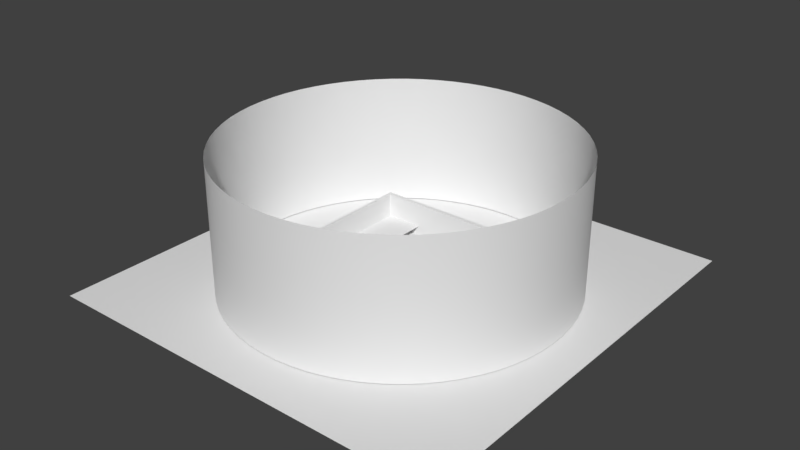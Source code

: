 # Source: LearningArea.blend  (saved by Blender 2.79.0; exported with 4.5.12 LTS)
import bpy
from mathutils import Matrix  # noqa: F401  (used for matrix-valued properties, if any)

bpy.ops.wm.read_factory_settings(use_empty=True)
scene = bpy.context.scene
scene.name = 'Scene'

# ---- collections
col_collection_1 = bpy.data.collections.new('Collection 1'); scene.collection.children.link(col_collection_1)
col_collection_10 = bpy.data.collections.new('Collection 10'); scene.collection.children.link(col_collection_10)

# ---- materials (node trees are filled in below, after node groups)
mat_floor = bpy.data.materials.new('Floor')
mat_floor.alpha_threshold = 0.0
mat_floor.use_transparent_shadow = False
mat_floor.roughness = 0.5
mat_floor.line_color = (0.0, 0.0, 0.0, 1.0)
mat_wall = bpy.data.materials.new('Wall')
mat_wall.alpha_threshold = 0.0
mat_wall.use_transparent_shadow = False
mat_wall.roughness = 0.5
mat_skybox = bpy.data.materials.new('Skybox')
mat_skybox.alpha_threshold = 0.0
mat_skybox.use_transparent_shadow = False
mat_skybox.roughness = 0.5
mat_skybox2 = bpy.data.materials.new('Skybox2')
mat_skybox2.alpha_threshold = 0.0
mat_skybox2.use_transparent_shadow = False
mat_skybox2.roughness = 0.5
mat_black = bpy.data.materials.new('Black')
mat_black.alpha_threshold = 0.0
mat_black.use_transparent_shadow = False
mat_black.roughness = 0.5

# ---- material node trees

# ---- world
world_world = bpy.data.worlds.new('World'); scene.world = world_world
world_world.color = (0.05088, 0.05088, 0.05088)
world_world.use_sun_shadow = False
world_world.sun_shadow_jitter_overblur = 0.0
world_world.cycles.sampling_method = 'MANUAL'

# ---- meshes
me_cube_004 = bpy.data.meshes.new('Cube.004')
me_cube_004.from_pydata([(2.129, -31.89, 0.0), (2.129, -33.79, 0.0), (-27.17, -33.79, 0.0), (-27.17, -31.89, 0.0), (-57.17, -33.79, 0.0), (-57.17, -31.89, 0.0), (-34.56, 27.85, 0.0), (-34.56, -28.15, 0.0), (-36.36, -28.15, 0.0), (-36.36, 27.85, 0.0), (18.83, -31.89, 0.0), (18.83, -33.79, 0.0), (30.83, -31.89, 0.0), (30.83, -33.79, 0.0)], [], [(0, 3, 2, 1), (2, 3, 5, 4), (6, 9, 8, 7), (0, 1, 11, 10), (10, 11, 13, 12)])
_uv = me_cube_004.uv_layers.new(name='UVMap')
_uv.uv.foreach_set('vector', [-7.504, -7.504, -0.797, -7.504, -0.797, -0.441, -7.504, -0.441, -0.797, -0.441, -0.797, -7.504, -0.797, -7.504, -0.797, -0.441, -7.504, -7.504, -0.797, -7.504, -0.797, -0.441, -7.504, -0.441, -7.504, -7.504, -7.504, -0.441, -7.504, -0.441, -7.504, -7.504, -7.504, -7.504, -7.504, -0.441, -7.504, -0.441, -7.504, -7.504])
me_cube_004.materials.append(mat_floor)
me_cube_004.materials.append(mat_wall)
me_cube_004.materials.append(mat_skybox)
me_cube_004.materials.append(mat_skybox2)
me_cube_004.materials.append(mat_black)
me_cube_004.use_remesh_preserve_volume = False
me_cube_004.use_remesh_preserve_attributes = False
me_cube_004.use_mirror_vertex_groups = False
me_cube_004.update()
me_cube_003 = bpy.data.meshes.new('Cube.003')
me_cube_003.from_pydata([(2.129, -31.89, 0.0), (2.129, -33.79, 0.0), (-27.17, -33.79, 0.0), (-27.17, -31.89, 0.0), (-57.17, -33.79, 0.0), (-57.17, -31.89, 0.0), (-34.56, 27.85, 0.0), (-34.56, -28.15, 0.0), (-36.36, -28.15, 0.0), (-36.36, 27.85, 0.0), (18.83, -31.89, 0.0), (18.83, -33.79, 0.0), (30.83, -31.89, 0.0), (30.83, -33.79, 0.0)], [], [(0, 3, 2, 1), (2, 3, 5, 4), (6, 9, 8, 7), (0, 1, 11, 10), (10, 11, 13, 12)])
_uv = me_cube_003.uv_layers.new(name='UVMap')
_uv.uv.foreach_set('vector', [-7.504, -7.504, -0.797, -7.504, -0.797, -0.441, -7.504, -0.441, -0.797, -0.441, -0.797, -7.504, -0.797, -7.504, -0.797, -0.441, -7.504, -7.504, -0.797, -7.504, -0.797, -0.441, -7.504, -0.441, -7.504, -7.504, -7.504, -0.441, -7.504, -0.441, -7.504, -7.504, -7.504, -7.504, -7.504, -0.441, -7.504, -0.441, -7.504, -7.504])
me_cube_003.materials.append(mat_floor)
me_cube_003.materials.append(mat_wall)
me_cube_003.materials.append(mat_skybox)
me_cube_003.materials.append(mat_skybox2)
me_cube_003.materials.append(mat_black)
me_cube_003.use_remesh_preserve_volume = False
me_cube_003.use_remesh_preserve_attributes = False
me_cube_003.use_mirror_vertex_groups = False
me_cube_003.update()
me_cube_002 = bpy.data.meshes.new('Cube.002')
me_cube_002.from_pydata([(-1.553e-05, 117.4, 92.43), (10.99, 116.9, 92.43), (21.89, 115.3, 92.43), (32.59, 112.8, 92.43), (43.0, 109.2, 92.43), (53.04, 104.7, 92.43), (62.61, 99.28, 92.43), (71.63, 92.98, 92.43), (80.03, 85.86, 92.43), (87.71, 77.99, 92.43), (94.63, 69.43, 92.43), (100.7, 60.27, 92.43), (105.9, 50.57, 92.43), (110.2, 40.43, 92.43), (113.5, 29.94, 92.43), (115.8, 19.18, 92.43), (117.1, 8.249, 92.43), (117.3, -2.752, 92.43), (116.6, -13.73, 92.43), (114.8, -24.58, 92.43), (112.0, -35.22, 92.43), (108.2, -45.55, 92.43), (103.4, -55.48, 92.43), (97.78, -64.92, 92.43), (91.27, -73.79, 92.43), (83.96, -82.02, 92.43), (75.91, -89.52, 92.43), (67.2, -96.23, 92.43), (57.89, -102.1, 92.43), (48.08, -107.1, 92.43), (37.84, -111.1, 92.43), (27.27, -114.2, 92.43), (16.46, -116.2, 92.43), (5.502, -117.2, 92.43), (-5.501, -117.2, 92.43), (-16.46, -116.2, 92.43), (-27.27, -114.2, 92.43), (-37.84, -111.1, 92.43), (-48.08, -107.1, 92.43), (-57.89, -102.1, 92.43), (-67.2, -96.23, 92.43), (-75.91, -89.52, 92.43), (-83.96, -82.02, 92.43), (-91.27, -73.79, 92.43), (-97.78, -64.92, 92.43), (-103.4, -55.48, 92.43), (-108.2, -45.55, 92.43), (-112.0, -35.22, 92.43), (-114.8, -24.58, 92.43), (-116.6, -13.73, 92.43), (-117.3, -2.751, 92.43), (-117.1, 8.249, 92.43), (-115.8, 19.18, 92.43), (-113.5, 29.94, 92.43), (-110.2, 40.43, 92.43), (-105.9, 50.57, 92.43), (-100.7, 60.27, 92.43), (-94.63, 69.44, 92.43), (-87.71, 77.99, 92.43), (-80.03, 85.86, 92.43), (-71.63, 92.98, 92.43), (-62.61, 99.28, 92.43), (-53.04, 104.7, 92.43), (-43.0, 109.2, 92.43), (-32.59, 112.8, 92.43), (-21.89, 115.3, 92.43), (-10.99, 116.9, 92.43), (10.99, 116.9, 0.412), (-1.819e-05, 117.4, 0.412), (21.89, 115.3, 0.412), (32.59, 112.8, 0.412), (43.0, 109.2, 0.412), (53.04, 104.7, 0.412), (62.61, 99.28, 0.412), (71.63, 92.98, 0.412), (80.03, 85.86, 0.412), (87.71, 77.99, 0.412), (94.63, 69.43, 0.412), (100.7, 60.27, 0.412), (105.9, 50.57, 0.412), (110.2, 40.43, 0.412), (113.5, 29.94, 0.412), (115.8, 19.18, 0.412), (117.1, 8.249, 0.412), (117.3, -2.752, 0.412), (116.6, -13.73, 0.412), (114.8, -24.58, 0.412), (112.0, -35.22, 0.412), (108.2, -45.55, 0.412), (103.4, -55.48, 0.412), (97.78, -64.92, 0.412), (91.27, -73.79, 0.412), (83.96, -82.02, 0.412), (75.91, -89.52, 0.412), (67.2, -96.23, 0.412), (57.89, -102.1, 0.412), (48.08, -107.1, 0.412), (37.84, -111.1, 0.412), (27.27, -114.2, 0.412), (16.46, -116.2, 0.412), (5.502, -117.2, 0.412), (-5.501, -117.2, 0.412), (-16.46, -116.2, 0.412), (-27.27, -114.2, 0.412), (-37.84, -111.1, 0.412), (-48.08, -107.1, 0.412), (-57.89, -102.1, 0.412), (-67.2, -96.23, 0.412), (-75.91, -89.52, 0.412), (-83.96, -82.02, 0.412), (-91.27, -73.79, 0.412), (-97.78, -64.92, 0.412), (-103.4, -55.48, 0.412), (-108.2, -45.55, 0.412), (-112.0, -35.22, 0.412), (-114.8, -24.58, 0.412), (-116.6, -13.73, 0.412), (-117.3, -2.751, 0.412), (-117.1, 8.249, 0.412), (-115.8, 19.18, 0.412), (-113.5, 29.94, 0.412), (-110.2, 40.43, 0.412), (-105.9, 50.57, 0.412), (-100.7, 60.27, 0.412), (-94.63, 69.44, 0.412), (-87.71, 77.99, 0.412), (-80.03, 85.86, 0.412), (-71.63, 92.98, 0.412), (-62.61, 99.28, 0.412), (-53.04, 104.7, 0.412), (-43.0, 109.2, 0.412), (-32.59, 112.8, 0.412), (-21.89, 115.3, 0.412), (-10.99, 116.9, 0.412)], [], [(28, 27, 94, 95), (2, 1, 67, 69), (55, 54, 121, 122), (29, 28, 95, 96), (3, 2, 69, 70), (56, 55, 122, 123), (30, 29, 96, 97), (4, 3, 70, 71), (57, 56, 123, 124), (31, 30, 97, 98), (5, 4, 71, 72), (58, 57, 124, 125), (32, 31, 98, 99), (6, 5, 72, 73), (59, 58, 125, 126), (33, 32, 99, 100), (7, 6, 73, 74), (60, 59, 126, 127), (34, 33, 100, 101), (8, 7, 74, 75), (61, 60, 127, 128), (35, 34, 101, 102), (9, 8, 75, 76), (62, 61, 128, 129), (36, 35, 102, 103), (10, 9, 76, 77), (63, 62, 129, 130), (37, 36, 103, 104), (11, 10, 77, 78), (64, 63, 130, 131), (38, 37, 104, 105), (12, 11, 78, 79), (65, 64, 131, 132), (39, 38, 105, 106), (13, 12, 79, 80), (66, 65, 132, 133), (40, 39, 106, 107), (14, 13, 80, 81), (0, 66, 133, 68), (41, 40, 107, 108), (15, 14, 81, 82), (42, 41, 108, 109), (16, 15, 82, 83), (43, 42, 109, 110), (17, 16, 83, 84), (44, 43, 110, 111), (18, 17, 84, 85), (45, 44, 111, 112), (19, 18, 85, 86), (46, 45, 112, 113), (20, 19, 86, 87), (47, 46, 113, 114), (21, 20, 87, 88), (48, 47, 114, 115), (22, 21, 88, 89), (49, 48, 115, 116), (23, 22, 89, 90), (50, 49, 116, 117), (24, 23, 90, 91), (51, 50, 117, 118), (25, 24, 91, 92), (52, 51, 118, 119), (26, 25, 92, 93), (53, 52, 119, 120), (27, 26, 93, 94), (1, 0, 68, 67), (54, 53, 120, 121)])
me_cube_002.polygons.foreach_set('use_smooth', [True] * 67)
me_cube_002.polygons.foreach_set('material_index', [2, 2, 3, 2, 2, 3, 2, 2, 3, 2, 2, 3, 2, 2, 3, 2, 2, 3, 3, 2, 3, 3, 2, 3, 3, 2, 3, 3, 2, 3, 3, 2, 3, 3, 2, 3, 3, 2, 3, 3, 2, 3, 2, 3, 2, 3, 2, 3, 2, 3, 2, 3, 2, 3, 2, 3, 2, 3, 2, 3, 2, 3, 2, 3, 2, 2, 3])
_uv = me_cube_002.uv_layers.new(name='UVMap')
_uv.uv.foreach_set('vector', [0.1516, 5.041e-05, 0.1819, 5.045e-05, 0.1819, 0.2535, 0.1516, 0.2535, 0.9393, 5.041e-05, 0.9696, 5.04e-05, 0.9696, 0.2535, 0.9393, 0.2535, 0.647, 0.246, 0.6176, 0.246, 0.6176, 9.845e-05, 0.647, 9.845e-05, 0.1213, 5.041e-05, 0.1516, 5.041e-05, 0.1516, 0.2535, 0.1213, 0.2535, 0.909, 5.045e-05, 0.9393, 5.041e-05, 0.9393, 0.2535, 0.909, 0.2535, 0.6764, 0.246, 0.647, 0.246, 0.647, 9.845e-05, 0.6764, 9.848e-05, 0.09095, 5.041e-05, 0.1213, 5.041e-05, 0.1213, 0.2535, 0.09095, 0.2535, 0.8787, 5.048e-05, 0.909, 5.045e-05, 0.909, 0.2535, 0.8787, 0.2535, 0.7058, 0.246, 0.6764, 0.246, 0.6764, 9.848e-05, 0.7058, 9.851e-05, 0.06065, 5.038e-05, 0.09095, 5.041e-05, 0.09095, 0.2535, 0.06065, 0.2535, 0.8484, 5.052e-05, 0.8787, 5.048e-05, 0.8787, 0.2535, 0.8484, 0.2535, 0.7352, 0.246, 0.7058, 0.246, 0.7058, 9.851e-05, 0.7352, 9.855e-05, 0.03035, 5.037e-05, 0.06065, 5.038e-05, 0.06065, 0.2535, 0.03035, 0.2535, 0.8181, 5.056e-05, 0.8484, 5.052e-05, 0.8484, 0.2535, 0.8181, 0.2535, 0.7647, 0.246, 0.7352, 0.246, 0.7352, 9.855e-05, 0.7647, 9.858e-05, 5.046e-05, 5.035e-05, 0.03035, 5.037e-05, 0.03035, 0.2535, 5.034e-05, 0.2535, 0.7878, 5.059e-05, 0.8181, 5.056e-05, 0.8181, 0.2535, 0.7878, 0.2535, 0.7941, 0.246, 0.7647, 0.246, 0.7647, 9.858e-05, 0.7941, 9.864e-05, 0.02951, 0.246, 9.921e-05, 0.246, 9.844e-05, 9.941e-05, 0.0295, 9.931e-05, 0.7575, 5.061e-05, 0.7878, 5.059e-05, 0.7878, 0.2535, 0.7575, 0.2535, 0.8235, 0.246, 0.7941, 0.246, 0.7941, 9.864e-05, 0.8235, 9.869e-05, 0.05891, 0.246, 0.02951, 0.246, 0.0295, 9.931e-05, 0.05891, 9.922e-05, 0.7272, 5.066e-05, 0.7575, 5.061e-05, 0.7575, 0.2535, 0.7272, 0.2535, 0.8529, 0.246, 0.8235, 0.246, 0.8235, 9.869e-05, 0.8529, 9.877e-05, 0.08832, 0.246, 0.05891, 0.246, 0.05891, 9.922e-05, 0.08832, 9.915e-05, 0.6969, 5.069e-05, 0.7272, 5.066e-05, 0.7272, 0.2535, 0.6969, 0.2535, 0.8823, 0.246, 0.8529, 0.246, 0.8529, 9.877e-05, 0.8823, 9.884e-05, 0.1177, 0.246, 0.08832, 0.246, 0.08832, 9.915e-05, 0.1177, 9.906e-05, 0.6666, 5.07e-05, 0.6969, 5.069e-05, 0.6969, 0.2535, 0.6666, 0.2535, 0.9117, 0.246, 0.8823, 0.246, 0.8823, 9.884e-05, 0.9117, 9.893e-05, 0.1471, 0.246, 0.1177, 0.246, 0.1177, 9.906e-05, 0.1471, 9.897e-05, 0.6363, 5.069e-05, 0.6666, 5.07e-05, 0.6666, 0.2535, 0.6363, 0.2535, 0.9411, 0.246, 0.9117, 0.246, 0.9117, 9.893e-05, 0.9411, 9.9e-05, 0.1765, 0.246, 0.1471, 0.246, 0.1471, 9.897e-05, 0.1765, 9.888e-05, 0.606, 5.068e-05, 0.6363, 5.069e-05, 0.6363, 0.2535, 0.606, 0.2535, 0.9705, 0.246, 0.9411, 0.246, 0.9411, 9.9e-05, 0.9705, 9.908e-05, 0.2059, 0.246, 0.1765, 0.246, 0.1765, 9.888e-05, 0.2059, 9.881e-05, 0.5757, 5.067e-05, 0.606, 5.068e-05, 0.606, 0.2535, 0.5757, 0.2535, 0.9999, 0.246, 0.9705, 0.246, 0.9705, 9.908e-05, 0.9999, 9.915e-05, 0.2353, 0.246, 0.2059, 0.246, 0.2059, 9.881e-05, 0.2353, 9.874e-05, 0.5454, 5.066e-05, 0.5757, 5.067e-05, 0.5757, 0.2535, 0.5454, 0.2535, 0.2648, 0.246, 0.2353, 0.246, 0.2353, 9.874e-05, 0.2648, 9.868e-05, 0.5151, 5.066e-05, 0.5454, 5.066e-05, 0.5454, 0.2535, 0.5151, 0.2535, 0.2942, 0.246, 0.2648, 0.246, 0.2648, 9.868e-05, 0.2942, 9.861e-05, 0.4848, 5.065e-05, 0.5151, 5.066e-05, 0.5151, 0.2535, 0.4848, 0.2535, 0.3236, 0.246, 0.2942, 0.246, 0.2942, 9.861e-05, 0.3236, 9.856e-05, 0.4545, 5.062e-05, 0.4848, 5.065e-05, 0.4848, 0.2535, 0.4545, 0.2535, 0.353, 0.246, 0.3236, 0.246, 0.3236, 9.856e-05, 0.353, 9.851e-05, 0.4242, 5.059e-05, 0.4545, 5.062e-05, 0.4545, 0.2535, 0.4242, 0.2535, 0.3824, 0.246, 0.353, 0.246, 0.353, 9.851e-05, 0.3824, 9.848e-05, 0.3939, 5.057e-05, 0.4242, 5.059e-05, 0.4242, 0.2535, 0.3939, 0.2535, 0.4118, 0.246, 0.3824, 0.246, 0.3824, 9.848e-05, 0.4118, 9.847e-05, 0.3636, 5.054e-05, 0.3939, 5.057e-05, 0.3939, 0.2535, 0.3636, 0.2535, 0.4412, 0.246, 0.4118, 0.246, 0.4118, 9.847e-05, 0.4412, 9.845e-05, 0.3333, 5.052e-05, 0.3636, 5.054e-05, 0.3636, 0.2535, 0.3333, 0.2535, 0.4706, 0.246, 0.4412, 0.246, 0.4412, 9.845e-05, 0.4706, 9.844e-05, 0.3031, 5.052e-05, 0.3333, 5.052e-05, 0.3333, 0.2535, 0.303, 0.2535, 0.5, 0.246, 0.4706, 0.246, 0.4706, 9.844e-05, 0.5, 9.845e-05, 0.2728, 5.052e-05, 0.3031, 5.052e-05, 0.303, 0.2535, 0.2727, 0.2535, 0.5294, 0.246, 0.5, 0.246, 0.5, 9.845e-05, 0.5294, 9.845e-05, 0.2425, 5.048e-05, 0.2728, 5.052e-05, 0.2727, 0.2535, 0.2425, 0.2535, 0.5588, 0.246, 0.5294, 0.246, 0.5294, 9.845e-05, 0.5588, 9.846e-05, 0.2122, 5.046e-05, 0.2425, 5.048e-05, 0.2425, 0.2535, 0.2121, 0.2535, 0.5882, 0.246, 0.5588, 0.246, 0.5588, 9.846e-05, 0.5882, 9.845e-05, 0.1819, 5.045e-05, 0.2122, 5.046e-05, 0.2121, 0.2535, 0.1819, 0.2535, 0.9696, 5.04e-05, 0.9999, 5.034e-05, 0.9999, 0.2535, 0.9696, 0.2535, 0.6176, 0.246, 0.5882, 0.246, 0.5882, 9.845e-05, 0.6176, 9.845e-05])
me_cube_002.materials.append(mat_floor)
me_cube_002.materials.append(mat_wall)
me_cube_002.materials.append(mat_skybox)
me_cube_002.materials.append(mat_skybox2)
me_cube_002.use_remesh_preserve_volume = False
me_cube_002.use_remesh_preserve_attributes = False
me_cube_002.use_mirror_vertex_groups = False
me_cube_002.update()
me_cube_001 = bpy.data.meshes.new('Cube.001')
me_cube_001.from_pydata([(35.7, 51.78, -5.051), (35.7, 54.33, -5.051), (35.7, 51.78, 22.84), (35.7, 54.33, 22.84), (35.7, -53.95, -5.051), (35.7, -51.78, -5.051), (35.7, -53.95, 22.84), (35.7, -51.78, 22.84), (-54.36, -53.95, -5.051), (-56.36, -53.95, -5.051), (-56.36, -53.95, 22.84), (-54.36, -53.95, 22.84), (-54.36, -51.78, 22.84), (-54.36, -51.78, -5.051), (-56.36, -51.78, 22.84), (-56.36, -51.78, -5.051), (-56.36, 54.33, -5.051), (-56.36, 54.33, 22.84), (-54.36, 54.33, -5.051), (-54.36, 54.33, 22.84), (-54.36, 51.78, 22.84), (-54.36, 51.78, -5.051), (-56.36, 51.78, 22.84), (-56.36, 51.78, -5.051), (-56.36, -51.78, -5.051), (-56.36, -51.78, 22.84), (-56.36, 51.78, -5.051), (-56.36, 51.78, 22.84), (-54.36, -51.78, -5.051), (-54.36, -51.78, 22.84), (-54.36, 51.78, -5.051), (-54.36, 51.78, 22.84), (-57.2, -51.78, 6.364), (-57.2, 51.78, 6.364), (-28.71, -51.78, 6.364), (-28.71, 51.78, 6.364)], [], [(19, 20, 2, 3), (18, 19, 3, 1), (13, 12, 7, 5), (8, 13, 5, 4), (21, 18, 1, 0), (11, 8, 4, 6), (2, 0, 1, 3), (5, 7, 6, 4), (12, 14, 10, 11), (20, 21, 0, 2), (15, 13, 8, 9), (14, 15, 9, 10), (8, 11, 10, 9), (13, 15, 14, 12), (22, 20, 19, 17), (23, 22, 17, 16), (12, 11, 6, 7), (21, 23, 16, 18), (16, 17, 19, 18), (23, 21, 20, 22), (24, 25, 27, 26), (26, 27, 31, 30), (30, 31, 29, 28), (28, 29, 25, 24), (26, 30, 28, 24), (31, 27, 25, 29), (35, 33, 32, 34)])
_uv = me_cube_001.uv_layers.new(name='UVMap')
_uv.uv.foreach_set('vector', [0.0, 0.0, 0.0, 0.0, 0.0, 0.0, 0.0, 0.0, 0.0, 0.0, 0.0, 0.0, 0.0, 0.0, 0.0, 0.0, 0.0, 0.0, 0.0, 0.0, 0.0, 0.0, 0.0, 0.0, 0.0, 0.0, 0.0, 0.0, 0.0, 0.0, 0.0, 0.0, 0.0, 0.0, 0.0, 0.0, 0.0, 0.0, 0.0, 0.0, 0.0, 0.0, 0.0, 0.0, 0.0, 0.0, 0.0, 0.0, 0.0, 0.0, 0.0, 0.0, 0.0, 0.0, 0.0, 0.0, 0.0, 0.0, 0.0, 0.0, 0.0, 0.0, 0.0, 0.0, 0.0, 0.0, 0.0, 0.0, 0.0, 0.0, 0.0, 0.0, 0.0, 0.0, 0.0, 0.0, 0.0, 0.0, 0.0, 0.0, 0.0, 0.0, 0.0, 0.0, 0.0, 0.0, 0.0, 0.0, 0.0, 0.0, 0.0, 0.0, 0.0, 0.0, 0.0, 0.0, 0.0, 0.0, 0.0, 0.0, 0.0, 0.0, 0.0, 0.0, 0.0, 0.0, 0.0, 0.0, 0.0, 0.0, 0.0, 0.0, 0.0, 0.0, 0.0, 0.0, 0.0, 0.0, 0.0, 0.0, 0.0, 0.0, 0.0, 0.0, 0.0, 0.0, 0.0, 0.0, 0.0, 0.0, 0.0, 0.0, 0.0, 0.0, 0.0, 0.0, 0.0, 0.0, 0.0, 0.0, 0.0, 0.0, 0.0, 0.0, 0.0, 0.0, 0.0, 0.0, 0.0, 0.0, 0.0, 0.0, 0.0, 0.0, 0.0, 0.0, 0.0, 0.0, 0.0, 0.0, 0.0, 0.0, 0.0, 0.0, 0.0, 0.0, 0.0, 0.0, 0.0, 0.0, 0.0, 0.0, 0.0, 0.0, 0.0, 0.0, 0.0, 0.0, 0.0, 0.0, 0.0, 0.0, 0.0, 0.0, 0.0, 0.0, 0.0, 0.0, 0.0, 0.0, 0.0, 0.0, 0.0, 0.0, 0.0, 0.0, 0.0, 0.0, 0.0, 0.0, 0.0, 0.0, 0.0, 0.0, 0.0, 0.0, 0.0, 0.0, 0.0, 0.0, 0.0, 0.0, 0.0, 0.0, 0.0, 0.0])
me_cube_001.materials.append(mat_floor)
me_cube_001.materials.append(mat_wall)
me_cube_001.use_remesh_preserve_volume = False
me_cube_001.use_remesh_preserve_attributes = False
me_cube_001.use_mirror_vertex_groups = False
me_cube_001.update()
me_cube = bpy.data.meshes.new('Cube')
me_cube.from_pydata([(2.129, -3.152, 0.0), (2.129, -28.15, 0.0), (2.833, -28.15, 0.0), (2.833, -3.152, 0.0), (143.4, 148.7, 0.0), (143.4, -149.0, 0.0), (-143.7, -149.0, 0.0), (-143.7, 148.7, 0.0), (2.129, -28.15, 5.587), (2.129, -3.152, 5.587), (2.833, -28.15, 5.587), (2.833, -3.152, 5.587), (2.129, 27.85, 0.0), (2.129, 2.848, 0.0), (2.833, 2.848, 0.0), (2.833, 27.85, 0.0), (2.129, 2.848, 5.587), (2.129, 27.85, 5.587), (2.833, 2.848, 5.587), (2.833, 27.85, 5.587), (2.833, 2.264, 5.587), (2.129, 2.264, 5.587), (2.833, 2.264, 0.0), (2.129, 2.264, 0.0), (2.833, -2.628, 5.587), (2.129, -2.628, 5.587), (2.833, -2.628, 0.0), (2.129, -2.628, 0.0), (26.01, -3.152, 0.0), (26.01, -3.152, 5.587), (26.01, 2.848, 5.587), (26.01, 2.848, 0.0), (26.01, 2.264, 5.587), (26.01, 2.264, 0.0), (26.77, -3.152, 0.0), (26.77, -3.152, 5.587), (26.77, 2.848, 5.587), (26.77, 2.848, 0.0), (26.77, 2.264, 5.587), (26.77, 2.264, 0.0), (26.01, -2.628, 5.587), (26.01, -2.628, 0.0), (26.77, -2.628, 5.587), (26.77, -2.628, 0.0), (2.429, 28.04, -16.33), (2.429, 27.25, -13.87), (2.429, -28.04, -16.33), (2.429, -27.25, -13.87), (-0.8253, -27.85, -16.33), (-0.7339, -27.06, -13.87), (-4.036, -27.28, -16.33), (-3.855, -26.51, -13.87), (-7.16, -26.35, -16.33), (-6.89, -25.61, -13.87), (-10.15, -25.05, -16.33), (-9.8, -24.35, -13.87), (-12.98, -23.42, -16.33), (-12.54, -22.77, -13.87), (-15.59, -21.48, -16.33), (-15.09, -20.87, -13.87), (-17.96, -19.24, -16.33), (-17.39, -18.7, -13.87), (-20.06, -16.74, -16.33), (-19.43, -16.27, -13.87), (-21.85, -14.02, -16.33), (-21.17, -13.62, -13.87), (-23.31, -11.1, -16.33), (-22.59, -10.79, -13.87), (-24.43, -8.041, -16.33), (-23.67, -7.815, -13.87), (-25.18, -4.868, -16.33), (-24.41, -4.732, -13.87), (-25.56, -1.63, -16.33), (-24.77, -1.584, -13.87), (-25.56, 1.63, -16.33), (-24.77, 1.584, -13.87), (-25.18, 4.868, -16.33), (-24.41, 4.732, -13.87), (-24.43, 8.041, -16.33), (-23.67, 7.815, -13.87), (-23.31, 11.1, -16.33), (-22.59, 10.79, -13.87), (-21.85, 14.02, -16.33), (-21.17, 13.62, -13.87), (-20.06, 16.74, -16.33), (-19.43, 16.27, -13.87), (-17.96, 19.24, -16.33), (-17.39, 18.7, -13.87), (-15.59, 21.48, -16.33), (-15.09, 20.87, -13.87), (-12.98, 23.42, -16.33), (-12.54, 22.77, -13.87), (-10.15, 25.05, -16.33), (-9.8, 24.35, -13.87), (-7.16, 26.35, -16.33), (-6.89, 25.61, -13.87), (-4.036, 27.28, -16.33), (-3.855, 26.51, -13.87), (-0.8253, 27.85, -16.33), (-0.7339, 27.06, -13.87), (2.429, 28.04, -13.87), (2.429, -28.04, -13.87), (-0.8253, -27.85, -13.87), (-4.036, -27.28, -13.87), (-7.16, -26.35, -13.87), (-10.15, -25.05, -13.87), (-12.98, -23.42, -13.87), (-15.59, -21.48, -13.87), (-17.96, -19.24, -13.87), (-20.06, -16.74, -13.87), (-21.85, -14.02, -13.87), (-23.31, -11.1, -13.87), (-24.43, -8.041, -13.87), (-25.18, -4.868, -13.87), (-25.56, -1.63, -13.87), (-25.56, 1.63, -13.87), (-25.18, 4.868, -13.87), (-24.43, 8.041, -13.87), (-23.31, 11.1, -13.87), (-21.85, 14.02, -13.87), (-20.06, 16.74, -13.87), (-17.96, 19.24, -13.87), (-15.59, 21.48, -13.87), (-12.98, 23.42, -13.87), (-10.15, 25.05, -13.87), (-7.16, 26.35, -13.87), (-4.036, 27.28, -13.87), (-0.8253, 27.85, -13.87), (2.429, 27.25, -14.14), (2.429, -27.25, -14.14), (-0.7339, -27.06, -14.14), (-3.855, -26.51, -14.14), (-6.89, -25.61, -14.14), (-9.8, -24.35, -14.14), (-12.54, -22.77, -14.14), (-15.09, -20.87, -14.14), (-17.39, -18.7, -14.14), (-19.43, -16.27, -14.14), (-21.17, -13.62, -14.14), (-22.59, -10.79, -14.14), (-23.67, -7.815, -14.14), (-24.41, -4.732, -14.14), (-24.77, -1.584, -14.14), (-24.77, 1.584, -14.14), (-24.41, 4.732, -14.14), (-23.67, 7.815, -14.14), (-22.59, 10.79, -14.14), (-21.17, 13.62, -14.14), (-19.43, 16.27, -14.14), (-17.39, 18.7, -14.14), (-15.09, 20.87, -14.14), (-12.54, 22.77, -14.14), (-9.8, 24.35, -14.14), (-6.89, 25.61, -14.14), (-3.855, 26.51, -14.14), (-0.7339, 27.06, -14.14), (-0.5141, -13.99, -13.87), (-0.5141, -13.99, -14.14), (-3.196, -13.04, -13.87), (-3.196, -13.04, -14.14), (-6.052, -11.39, -13.87), (-6.052, -11.39, -14.14), (-8.451, -9.129, -13.87), (-8.451, -9.129, -14.14), (-10.26, -6.374, -13.87), (-10.26, -6.374, -14.14), (-11.39, -3.275, -13.87), (-11.39, -3.275, -14.14), (-11.77, -3.301e-06, -13.87), (-11.77, -3.301e-06, -14.14), (-11.39, 3.275, -13.87), (-11.39, 3.275, -14.14), (-10.26, 6.374, -13.87), (-10.26, 6.374, -14.14), (-8.451, 9.129, -13.87), (-8.451, 9.129, -14.14), (-6.052, 11.39, -13.87), (-6.052, 11.39, -14.14), (-3.196, 13.04, -13.87), (-3.196, 13.04, -14.14), (-0.514, 13.99, -13.87), (-0.514, 13.99, -14.14), (2.18, 23.69, -0.9132), (2.18, -23.69, -0.9132), (-0.7755, -23.53, -0.9132), (-3.691, -23.06, -0.9132), (-6.526, -22.27, -0.9132), (-9.244, -21.17, -0.9132), (-11.81, -19.8, -0.9132), (-14.18, -18.15, -0.9132), (-16.34, -16.26, -0.9132), (-18.24, -14.15, -0.9132), (-19.86, -11.85, -0.9132), (-21.19, -9.385, -0.9132), (-22.21, -6.796, -0.9132), (-22.89, -4.114, -0.9132), (-23.23, -1.378, -0.9132), (-23.23, 1.378, -0.9132), (-22.89, 4.114, -0.9132), (-22.21, 6.796, -0.9132), (-21.19, 9.385, -0.9132), (-19.86, 11.85, -0.9132), (-18.24, 14.15, -0.9132), (-16.34, 16.26, -0.9132), (-14.18, 18.15, -0.9132), (-11.81, 19.8, -0.9132), (-9.244, 21.17, -0.9132), (-6.526, 22.27, -0.9132), (-3.691, 23.06, -0.9132), (-0.7755, 23.53, -0.9132), (2.18, 24.38, -0.9132), (2.18, -24.38, -0.9132), (-0.8609, -24.21, -0.9132), (-3.86, -23.72, -0.9132), (-6.778, -22.91, -0.9132), (-9.575, -21.79, -0.9132), (-12.21, -20.37, -0.9132), (-14.66, -18.68, -0.9132), (-16.87, -16.73, -0.9132), (-18.83, -14.56, -0.9132), (-20.5, -12.19, -0.9132), (-21.87, -9.656, -0.9132), (-22.91, -6.992, -0.9132), (-23.61, -4.233, -0.9132), (-23.97, -1.418, -0.9132), (-23.97, 1.418, -0.9132), (-23.61, 4.233, -0.9132), (-22.91, 6.992, -0.9132), (-21.87, 9.656, -0.9132), (-20.5, 12.19, -0.9132), (-18.83, 14.56, -0.9132), (-16.87, 16.73, -0.9132), (-14.66, 18.68, -0.9132), (-12.21, 20.37, -0.9132), (-9.575, 21.79, -0.9132), (-6.778, 22.91, -0.9132), (-3.86, 23.72, -0.9132), (-0.8609, 24.21, -0.9132), (-0.8609, -24.21, 5.587), (2.18, -24.38, 5.587), (-3.86, -23.72, 5.587), (-6.778, -22.91, 5.587), (-9.575, -21.79, 5.587), (-12.21, -20.37, 5.587), (-14.66, -18.68, 5.587), (-16.87, -16.73, 5.587), (-18.83, -14.56, 5.587), (-20.5, -12.19, 5.587), (-21.87, -9.656, 5.587), (-22.91, -6.992, 5.587), (-23.61, -4.233, 5.587), (-23.97, -1.418, 5.587), (-23.97, 1.418, 5.587), (-23.61, 4.233, 5.587), (-22.91, 6.992, 5.587), (-21.87, 9.656, 5.587), (-20.5, 12.19, 5.587), (-18.83, 14.56, 5.587), (-16.87, 16.73, 5.587), (-14.66, 18.68, 5.587), (-12.21, 20.37, 5.587), (-9.575, 21.79, 5.587), (-6.778, 22.91, 5.587), (-3.86, 23.72, 5.587), (-0.8609, 24.21, 5.587), (2.18, 24.38, 5.587), (-0.7755, -23.53, 5.587), (2.18, -23.69, 5.587), (-3.691, -23.06, 5.587), (-6.526, -22.27, 5.587), (-9.244, -21.17, 5.587), (-11.81, -19.8, 5.587), (-14.18, -18.15, 5.587), (-16.34, -16.26, 5.587), (-18.24, -14.15, 5.587), (-19.86, -11.85, 5.587), (-21.19, -9.385, 5.587), (-22.21, -6.796, 5.587), (-22.89, -4.114, 5.587), (-23.23, -1.378, 5.587), (-23.23, 1.378, 5.587), (-22.89, 4.114, 5.587), (-22.21, 6.796, 5.587), (-21.19, 9.385, 5.587), (-19.86, 11.85, 5.587), (-18.24, 14.15, 5.587), (-16.34, 16.26, 5.587), (-14.18, 18.15, 5.587), (-11.81, 19.8, 5.587), (-9.244, 21.17, 5.587), (-6.526, 22.27, 5.587), (-3.691, 23.06, 5.587), (-0.7755, 23.53, 5.587), (2.18, 23.69, 5.587), (-21.19, 9.385, 1.396), (-6.526, -22.27, 1.396), (-18.24, 14.15, 1.396), (-11.81, -19.8, 1.396), (-14.18, 18.15, 1.396), (-16.34, -16.26, 1.396), (-6.526, 22.27, 1.396), (-19.86, -11.85, 1.396), (-3.691, 23.06, 1.396), (-22.89, -4.114, 1.396), (-23.23, -1.378, 1.396), (-22.89, 4.114, 1.396), (-0.7755, -23.53, 1.396), (-7.984, 7.939, 1.396), (-16.34, 16.26, 1.396), (-9.244, -21.17, 1.396), (-3.075, -11.34, 1.396), (-5.743, 9.906, 1.396), (-11.81, 19.8, 1.396), (-14.18, -18.15, 1.396), (-5.743, -9.906, 1.396), (-9.244, 21.17, 1.396), (-3.075, 11.34, 1.396), (-18.24, -14.15, 1.396), (-7.984, -7.939, 1.396), (-0.7755, 23.53, 1.396), (-0.5701, 12.16, 1.396), (-21.19, -9.385, 1.396), (-9.677, -5.543, 1.396), (-22.21, -6.796, 1.396), (-10.73, -2.848, 1.396), (-23.23, 1.378, 1.396), (-11.09, -1.751e-06, 1.396), (-10.73, 2.848, 1.396), (-22.21, 6.796, 1.396), (-9.677, 5.543, 1.396), (-19.86, 11.85, 1.396), (-3.691, -23.06, 1.396), (-0.5701, -12.16, 1.396), (-0.5701, 12.16, -2.337), (-3.075, 11.34, -2.337), (-5.743, 9.906, -2.337), (-7.984, 7.939, -2.337), (-9.677, 5.543, -2.337), (-10.73, 2.848, -2.337), (-11.09, -1.751e-06, -2.337), (-10.73, -2.848, -2.337), (-9.677, -5.543, -2.337), (-7.984, -7.939, -2.337), (-5.743, -9.906, -2.337), (-3.075, -11.34, -2.337), (-0.5701, -12.16, -2.337), (-0.7755, 23.53, -2.337), (-3.691, 23.06, -2.337), (-6.526, 22.27, -2.337), (-9.244, 21.17, -2.337), (-11.81, 19.8, -2.337), (-14.18, 18.15, -2.337), (-16.34, 16.26, -2.337), (-18.24, 14.15, -2.337), (-19.86, 11.85, -2.337), (-21.19, 9.385, -2.337), (-22.21, 6.796, -2.337), (-22.89, 4.114, -2.337), (-23.23, 1.378, -2.337), (-23.23, -1.378, -2.337), (-22.89, -4.114, -2.337), (-22.21, -6.796, -2.337), (-21.19, -9.385, -2.337), (-19.86, -11.85, -2.337), (-18.24, -14.15, -2.337), (-16.34, -16.26, -2.337), (-14.18, -18.15, -2.337), (-11.81, -19.8, -2.337), (-9.244, -21.17, -2.337), (-6.526, -22.27, -2.337), (-3.691, -23.06, -2.337), (-0.7755, -23.53, -2.337), (33.42, 1.367, 0.0), (33.42, -1.633, 0.0), (30.42, -1.633, 0.0), (30.42, 1.367, 0.0), (37.07, 2.848, 0.0), (37.07, -3.152, 0.0), (34.08, -3.152, 0.0), (34.08, 2.848, 0.0)], [], [(1, 2, 10, 8), (4, 7, 6, 5), (9, 11, 24, 25), (11, 9, 8, 10), (3, 2, 1, 0), (2, 3, 11, 10), (0, 1, 8, 9), (18, 16, 21, 20), (15, 12, 17, 19), (19, 17, 16, 18), (15, 14, 13, 12), (14, 15, 19, 18), (12, 13, 16, 17), (23, 22, 20, 21), (26, 24, 40, 41), (13, 14, 22, 23), (16, 13, 23, 21), (26, 27, 25, 24), (24, 11, 29, 40), (3, 0, 27, 26), (0, 9, 25, 27), (28, 41, 43, 34), (14, 18, 30, 31), (22, 14, 31, 33), (11, 3, 28, 29), (20, 22, 33, 32), (18, 20, 32, 30), (3, 26, 41, 28), (37, 36, 38, 39), (35, 34, 43, 42), (30, 32, 38, 36), (31, 30, 36, 37), (40, 29, 35, 42), (33, 31, 37, 39), (39, 38, 42, 43), (29, 28, 34, 35), (40, 41, 43, 42), (38, 32, 40, 42), (32, 33, 41, 40), (33, 39, 43, 41), (46, 101, 102, 48), (48, 102, 103, 50), (50, 103, 104, 52), (52, 104, 105, 54), (54, 105, 106, 56), (56, 106, 107, 58), (58, 107, 108, 60), (60, 108, 109, 62), (62, 109, 110, 64), (64, 110, 111, 66), (66, 111, 112, 68), (68, 112, 113, 70), (70, 113, 114, 72), (72, 114, 115, 74), (74, 115, 116, 76), (76, 116, 117, 78), (78, 117, 118, 80), (80, 118, 119, 82), (82, 119, 120, 84), (84, 120, 121, 86), (86, 121, 122, 88), (88, 122, 123, 90), (90, 123, 124, 92), (92, 124, 125, 94), (94, 125, 126, 96), (96, 126, 127, 98), (98, 127, 100, 44), (47, 49, 102, 101), (49, 51, 103, 102), (51, 53, 104, 103), (53, 55, 105, 104), (55, 57, 106, 105), (57, 59, 107, 106), (59, 61, 108, 107), (61, 63, 109, 108), (63, 65, 110, 109), (65, 67, 111, 110), (67, 69, 112, 111), (69, 71, 113, 112), (71, 73, 114, 113), (73, 75, 115, 114), (75, 77, 116, 115), (77, 79, 117, 116), (79, 81, 118, 117), (81, 83, 119, 118), (83, 85, 120, 119), (85, 87, 121, 120), (87, 89, 122, 121), (89, 91, 123, 122), (91, 93, 124, 123), (93, 95, 125, 124), (95, 97, 126, 125), (97, 99, 127, 126), (99, 45, 100, 127), (53, 132, 159, 158), (57, 55, 133, 134), (57, 134, 161, 160), (61, 59, 135, 136), (61, 136, 163, 162), (65, 63, 137, 138), (65, 138, 165, 164), (69, 67, 139, 140), (69, 140, 167, 166), (73, 71, 141, 142), (75, 73, 168), (77, 75, 143, 144), (145, 79, 170, 171), (81, 79, 145, 146), (147, 83, 172, 173), (85, 83, 147, 148), (149, 87, 174, 175), (89, 87, 149, 150), (151, 91, 176, 177), (93, 91, 151, 152), (93, 152, 179, 178), (97, 95, 153, 154), (97, 154, 181, 180), (45, 99, 155, 128), (49, 47, 129, 130), (49, 130, 157, 156), (53, 51, 131, 132), (51, 49, 156), (130, 131, 157), (131, 51, 156, 157), (55, 53, 158), (132, 133, 159), (133, 55, 158, 159), (59, 57, 160), (134, 135, 161), (135, 59, 160, 161), (63, 61, 162), (136, 137, 163), (137, 63, 162, 163), (67, 65, 164), (138, 139, 165), (139, 67, 164, 165), (71, 69, 166), (140, 141, 167), (141, 71, 166, 167), (142, 143, 169), (143, 75, 168, 169), (73, 142, 169, 168), (77, 144, 171, 170), (79, 77, 170), (144, 145, 171), (81, 146, 173, 172), (83, 81, 172), (146, 147, 173), (85, 148, 175, 174), (87, 85, 174), (148, 149, 175), (89, 150, 177, 176), (91, 89, 176), (150, 151, 177), (95, 93, 178), (152, 153, 179), (153, 95, 178, 179), (99, 97, 180), (154, 155, 181), (155, 99, 180, 181), (183, 211, 212, 184), (184, 212, 213, 185), (185, 213, 214, 186), (186, 214, 215, 187), (187, 215, 216, 188), (188, 216, 217, 189), (189, 217, 218, 190), (190, 218, 219, 191), (191, 219, 220, 192), (192, 220, 221, 193), (193, 221, 222, 194), (194, 222, 223, 195), (195, 223, 224, 196), (196, 224, 225, 197), (197, 225, 226, 198), (198, 226, 227, 199), (199, 227, 228, 200), (200, 228, 229, 201), (201, 229, 230, 202), (202, 230, 231, 203), (203, 231, 232, 204), (204, 232, 233, 205), (205, 233, 234, 206), (206, 234, 235, 207), (207, 235, 236, 208), (208, 236, 237, 209), (209, 237, 210, 182), (267, 266, 238, 239), (266, 268, 240, 238), (268, 269, 241, 240), (269, 270, 242, 241), (270, 271, 243, 242), (271, 272, 244, 243), (272, 273, 245, 244), (273, 274, 246, 245), (274, 275, 247, 246), (275, 276, 248, 247), (276, 277, 249, 248), (277, 278, 250, 249), (278, 279, 251, 250), (279, 280, 252, 251), (280, 281, 253, 252), (281, 282, 254, 253), (282, 283, 255, 254), (283, 284, 256, 255), (284, 285, 257, 256), (285, 286, 258, 257), (286, 287, 259, 258), (287, 288, 260, 259), (288, 289, 261, 260), (289, 290, 262, 261), (290, 291, 263, 262), (291, 292, 264, 263), (292, 293, 265, 264), (199, 200, 283, 282), (229, 228, 255, 256), (200, 201, 284, 283), (230, 229, 256, 257), (201, 202, 285, 284), (231, 230, 257, 258), (202, 203, 286, 285), (232, 231, 258, 259), (203, 204, 287, 286), (233, 232, 259, 260), (204, 205, 288, 287), (234, 233, 260, 261), (205, 206, 289, 288), (235, 234, 261, 262), (206, 207, 290, 289), (236, 235, 262, 263), (207, 208, 291, 290), (237, 236, 263, 264), (208, 209, 292, 291), (210, 237, 264, 265), (212, 211, 239, 238), (209, 182, 293, 292), (183, 184, 266, 267), (213, 212, 238, 240), (182, 210, 265, 293), (184, 185, 268, 266), (214, 213, 240, 241), (211, 183, 267, 239), (185, 186, 269, 268), (215, 214, 241, 242), (186, 187, 270, 269), (216, 215, 242, 243), (187, 188, 271, 270), (217, 216, 243, 244), (188, 189, 272, 271), (218, 217, 244, 245), (189, 190, 273, 272), (219, 218, 245, 246), (190, 191, 274, 273), (220, 219, 246, 247), (191, 192, 275, 274), (221, 220, 247, 248), (192, 193, 276, 275), (222, 221, 248, 249), (193, 194, 277, 276), (223, 222, 249, 250), (194, 195, 278, 277), (224, 223, 250, 251), (195, 196, 279, 278), (225, 224, 251, 252), (196, 197, 280, 279), (226, 225, 252, 253), (197, 198, 281, 280), (227, 226, 253, 254), (198, 199, 282, 281), (228, 227, 254, 255), (358, 359, 304, 325), (360, 361, 323, 303), (362, 363, 301, 321), (339, 358, 325, 326), (371, 345, 332, 306), (355, 337, 329, 294), (349, 334, 316, 315), (361, 340, 324, 323), (341, 362, 321, 322), (369, 344, 310, 295), (350, 351, 298, 312), (344, 368, 309, 310), (347, 333, 320, 302), (352, 353, 296, 308), (353, 336, 307, 296), (337, 354, 330, 329), (354, 355, 294, 330), (356, 357, 305, 328), (340, 360, 303, 324), (357, 338, 327, 305), (346, 347, 302, 319), (368, 369, 295, 309), (363, 341, 322, 301), (370, 371, 306, 331), (335, 350, 312, 311), (359, 339, 326, 304), (338, 356, 328, 327), (342, 364, 317, 318), (333, 346, 319, 320), (345, 370, 331, 332), (366, 367, 297, 313), (364, 365, 299, 317), (334, 348, 300, 316), (365, 342, 318, 299), (343, 366, 313, 314), (367, 343, 314, 297), (336, 352, 308, 307), (351, 335, 311, 298), (348, 349, 315, 300), (370, 345, 371), (308, 296, 307), (331, 306, 332), (348, 334, 349), (319, 302, 320), (352, 336, 353), (330, 294, 329), (356, 338, 357), (317, 299, 318), (362, 341, 363), (309, 295, 310), (368, 344, 369), (328, 305, 327), (321, 301, 322), (366, 343, 367), (313, 297, 314), (364, 342, 365), (303, 323, 324), (360, 340, 361), (312, 298, 311), (354, 337, 355), (325, 304, 326), (350, 335, 351), (346, 333, 347), (300, 315, 316), (358, 339, 359), (372, 375, 374, 373), (376, 379, 378, 377)])
me_cube.polygons.foreach_set('material_index', [1, 0, 4, 1, 1, 1, 1, 4, 1, 1, 1, 1, 1, 4, 4, 4, 4, 4, 4, 4, 4, 4, 4, 4, 4, 4, 4, 4, 4, 4, 4, 4, 4, 4, 4, 4, 4, 4, 4, 4, 0, 0, 0, 0, 0, 0, 0, 0, 0, 0, 0, 0, 0, 0, 0, 0, 0, 0, 0, 0, 0, 0, 0, 0, 0, 0, 0, 0, 0, 0, 0, 0, 0, 0, 0, 0, 0, 0, 0, 0, 0, 0, 0, 0, 0, 0, 0, 0, 0, 0, 0, 0, 0, 0, 0, 0, 0, 0, 0, 0, 0, 0, 0, 0, 0, 0, 0, 0, 0, 0, 0, 0, 0, 0, 0, 0, 0, 0, 0, 0, 0, 0, 0, 0, 0, 0, 0, 0, 0, 0, 0, 0, 0, 0, 0, 0, 0, 0, 0, 0, 0, 0, 0, 0, 0, 0, 0, 0, 0, 0, 0, 0, 0, 0, 0, 0, 0, 0, 0, 0, 1, 1, 1, 1, 1, 1, 1, 1, 1, 1, 1, 1, 1, 1, 1, 1, 1, 1, 1, 1, 1, 1, 1, 1, 1, 1, 1, 1, 1, 1, 1, 1, 1, 1, 1, 1, 1, 1, 1, 1, 1, 1, 1, 1, 1, 1, 1, 1, 1, 1, 1, 1, 1, 1, 1, 1, 1, 1, 1, 1, 1, 1, 1, 1, 1, 1, 1, 1, 1, 1, 1, 1, 1, 1, 1, 1, 1, 1, 1, 1, 1, 1, 1, 1, 1, 1, 1, 1, 1, 1, 1, 1, 1, 1, 1, 1, 1, 1, 1, 1, 1, 1, 1, 1, 1, 1, 1, 1, 1, 1, 1, 1, 1, 1, 1, 1, 1, 1, 1, 1, 1, 1, 1, 1, 1, 1, 1, 1, 1, 1, 1, 1, 1, 1, 1, 1, 1, 1, 1, 1, 1, 1, 1, 1, 1, 1, 1, 1, 1, 1, 1, 1, 1, 1, 1, 1, 1, 1, 1, 1, 1, 1, 1, 1, 1, 1, 1, 1, 1, 1, 1, 1, 1, 1, 1, 0, 0])
_uv = me_cube.uv_layers.new(name='UVMap')
_uv.uv.foreach_set('vector', [-1.665, 5.951, -1.575, 5.951, -1.575, 6.485, -1.665, 6.485, -21.25, -21.98, 12.95, -21.98, 12.95, 14.04, -21.25, 14.04, 2.348, 3.478, 2.258, 3.478, 2.258, 3.412, 2.348, 3.412, 2.258, 3.478, 2.348, 3.478, 2.348, 6.632, 2.258, 6.632, 5.402, 2.721, 5.402, -0.4319, 5.492, -0.4319, 5.492, 2.721, -2.563, 4.097, -2.563, 6.312, -3.103, 6.312, -3.103, 4.097, 5.492, 5.242, 5.492, 2.088, 6.032, 2.088, 6.032, 5.242, 2.258, 2.721, 2.348, 2.721, 2.348, 2.795, 2.258, 2.795, -1.575, 5.951, -1.49, 5.951, -1.49, 6.485, -1.575, 6.485, 2.258, -0.4319, 2.348, -0.4319, 2.348, 2.721, 2.258, 2.721, 5.402, 6.632, 5.402, 3.478, 5.492, 3.478, 5.492, 6.632, 6.862, -0.4319, 6.862, 1.783, 6.322, 1.783, 6.322, -0.4319, -1.444, 2.786, -1.444, -0.3675, -0.9037, -0.3675, -0.9037, 2.786, 6.573, 2.088, 6.573, 2.177, 6.032, 2.177, 6.032, 2.088, 6.887, -1.889, 6.347, -1.889, 6.347, -4.652, 6.887, -4.652, 5.492, 3.478, 5.402, 3.478, 5.402, 3.405, 5.492, 3.405, -0.9037, -0.3675, -1.444, -0.3675, -1.444, -0.441, -0.9037, -0.441, 6.887, -1.889, 6.887, -1.805, 6.347, -1.805, 6.347, -1.889, 2.258, 3.412, 2.258, 3.478, -0.7003, 3.478, -0.7003, 3.412, 5.402, 2.721, 5.492, 2.721, 5.492, 2.788, 5.402, 2.788, 5.492, 5.242, 6.032, 5.242, 6.032, 5.308, 5.492, 5.308, 2.444, 2.721, 2.444, 2.788, 2.348, 2.788, 2.348, 2.721, 6.887, -4.652, 6.347, -4.652, 6.347, -7.414, 6.887, -7.414, 5.402, 3.405, 5.402, 3.478, 2.444, 3.478, 2.444, 3.405, -1.444, 2.786, -0.9037, 2.786, -0.9037, 5.707, -1.444, 5.707, 6.032, 2.177, 6.573, 2.177, 6.573, 5.098, 6.032, 5.098, 2.258, 2.721, 2.258, 2.795, -0.7003, 2.795, -0.7003, 2.721, 5.402, 2.721, 5.402, 2.788, 2.444, 2.788, 2.444, 2.721, 8.033, 3.718, 8.033, 4.251, 7.98, 4.251, 7.98, 3.718, 7.495, 4.251, 7.495, 3.718, 7.542, 3.718, 7.542, 4.251, -0.7003, 2.721, -0.7003, 2.795, -0.797, 2.795, -0.797, 2.721, 6.887, -7.414, 6.347, -7.414, 6.347, -7.504, 6.887, -7.504, -0.7003, 3.412, -0.7003, 3.478, -0.797, 3.478, -0.797, 3.412, 2.444, 3.405, 2.444, 3.478, 2.348, 3.478, 2.348, 3.405, 7.98, 3.718, 7.98, 4.251, 7.542, 4.251, 7.542, 3.718, -1.444, 5.707, -0.9037, 5.707, -0.9037, 5.802, -1.444, 5.802, -3.227, 5.75, -3.227, 6.284, -3.324, 6.284, -3.324, 5.75, -0.797, 2.795, -0.7003, 2.795, -0.7003, 3.412, -0.797, 3.412, 4.801, 7.432, 5.342, 7.432, 5.342, 8.049, 4.801, 8.049, 2.444, 3.405, 2.348, 3.405, 2.348, 2.788, 2.444, 2.788, 6.887, -7.504, 7.2, -7.504, 7.2, -7.095, 6.887, -7.095, 6.887, -7.095, 7.2, -7.095, 7.2, -6.694, 6.887, -6.694, 6.887, -6.694, 7.2, -6.694, 7.2, -6.306, 6.887, -6.306, 6.887, -6.306, 7.2, -6.306, 7.2, -5.936, 6.887, -5.936, 6.887, -5.936, 7.2, -5.936, 7.2, -5.589, 6.887, -5.589, 6.887, -5.589, 7.2, -5.589, 7.2, -5.271, 6.887, -5.271, 6.887, -5.271, 7.2, -5.271, 7.2, -4.984, 6.887, -4.984, 6.573, 2.088, 6.886, 2.088, 6.886, 2.403, 6.573, 2.403, 6.573, 2.403, 6.886, 2.403, 6.886, 2.747, 6.573, 2.747, 6.573, 2.747, 6.886, 2.747, 6.886, 3.114, 6.573, 3.114, 6.573, 3.114, 6.886, 3.114, 6.886, 3.501, 6.573, 3.501, 6.573, 3.501, 6.886, 3.501, 6.886, 3.901, 6.573, 3.901, 6.573, 3.901, 6.886, 3.901, 6.886, 4.309, 6.573, 4.309, 6.573, 4.309, 6.886, 4.309, 6.886, 4.721, 6.573, 4.721, 6.573, 4.721, 6.886, 4.721, 6.886, 5.129, 6.573, 5.129, 6.573, 5.129, 6.886, 5.129, 6.886, 5.529, 6.573, 5.529, 6.573, 5.529, 6.886, 5.529, 6.886, 5.916, 6.573, 5.916, 6.573, 5.916, 6.886, 5.916, 6.886, 6.283, 6.573, 6.283, 6.573, 6.283, 6.886, 6.283, 6.886, 6.627, 6.573, 6.627, 7.175, 1.783, 6.862, 1.783, 6.862, 1.43, 7.175, 1.43, 7.175, 1.43, 6.862, 1.43, 6.862, 1.055, 7.175, 1.055, 7.175, 1.055, 6.862, 1.055, 6.862, 0.6628, 7.175, 0.6628, 7.175, 0.6628, 6.862, 0.6628, 6.862, 0.259, 7.175, 0.259, 7.175, 0.259, 6.862, 0.259, 6.862, -0.1512, 7.175, -0.1512, 7.175, -0.1512, 6.862, -0.1512, 6.862, -0.562, 7.175, -0.562, 7.175, -0.562, 6.862, -0.562, 6.862, -0.9681, 7.175, -0.9681, 7.175, -0.9681, 6.862, -0.9681, 6.862, -1.364, 7.175, -1.364, -3.933, -0.3417, -4.336, -0.3185, -4.348, -0.4171, -3.933, -0.441, -4.336, -0.3185, -4.735, -0.2491, -4.758, -0.3457, -4.348, -0.4171, -4.735, -0.2491, -5.122, -0.1345, -5.156, -0.2278, -4.758, -0.3457, -5.122, -0.1345, -5.493, 0.02385, -5.538, -0.0649, -5.156, -0.2278, -5.493, 0.02385, -5.843, 0.2237, -5.899, 0.1407, -5.538, -0.0649, -5.843, 0.2237, -6.168, 0.4624, -6.232, 0.3863, -5.899, 0.1407, -6.168, 0.4624, -6.462, 0.7366, -6.535, 0.6685, -6.232, 0.3863, -6.462, 0.7366, -6.722, 1.043, -6.803, 0.9835, -6.535, 0.6685, -6.722, 1.043, -6.944, 1.377, -7.031, 1.327, -6.803, 0.9835, -6.944, 1.377, -7.126, 1.734, -7.218, 1.695, -7.031, 1.327, -7.126, 1.734, -7.264, 2.11, -7.36, 2.081, -7.218, 1.695, -7.264, 2.11, -7.357, 2.498, -7.456, 2.481, -7.36, 2.081, -7.357, 2.498, -7.404, 2.895, -7.504, 2.89, -7.456, 2.481, -7.404, 2.895, -7.404, 3.295, -7.504, 3.301, -7.504, 2.89, -7.404, 3.295, -7.357, 3.692, -7.456, 3.709, -7.504, 3.301, -7.357, 3.692, -7.264, 4.081, -7.36, 4.109, -7.456, 3.709, -7.264, 4.081, -7.126, 4.457, -7.218, 4.496, -7.36, 4.109, -7.126, 4.457, -6.944, 4.814, -7.031, 4.863, -7.218, 4.496, -6.944, 4.814, -6.722, 5.148, -6.803, 5.207, -7.031, 4.863, -6.722, 5.148, -6.462, 5.454, -6.535, 5.522, -6.803, 5.207, -6.462, 5.454, -6.168, 5.728, -6.232, 5.804, -6.535, 5.522, -6.168, 5.728, -5.843, 5.967, -5.899, 6.05, -6.232, 5.804, -5.843, 5.967, -5.493, 6.167, -5.538, 6.255, -5.899, 6.05, -5.493, 6.167, -5.122, 6.325, -5.156, 6.418, -5.538, 6.255, -5.122, 6.325, -4.735, 6.44, -4.758, 6.536, -5.156, 6.418, -4.735, 6.44, -4.336, 6.509, -4.348, 6.608, -4.758, 6.536, -4.336, 6.509, -3.933, 6.532, -3.933, 6.632, -4.348, 6.608, 6.82, -1.452, 6.854, -1.452, 6.854, -0.671, 6.82, -0.671, -3.255, 6.671, -3.255, 6.284, -3.221, 6.284, -3.221, 6.671, -1.49, 5.951, -1.456, 5.951, -1.456, 6.833, -1.49, 6.833, -2.494, 5.903, -2.494, 6.303, -2.528, 6.303, -2.528, 5.903, -0.8693, 4.481, -0.8349, 4.481, -0.8349, 5.661, -0.8693, 5.661, -3.289, 6.284, -3.289, 6.675, -3.324, 6.675, -3.324, 6.284, 6.852, 6.627, 6.886, 6.627, 6.886, 8.042, 6.852, 8.042, -1.665, 6.846, -1.665, 6.485, -1.63, 6.485, -1.63, 6.846, -3.173, 5.148, -3.139, 5.148, -3.139, 6.722, -3.173, 6.722, 6.862, -1.364, 6.862, -1.676, 6.896, -1.676, 6.896, -1.364, -7.404, 3.295, -7.404, 2.895, -5.745, 3.095, 6.347, -0.4474, 6.347, -0.6932, 6.381, -0.6932, 6.381, -0.4474, -0.7987, 1.064, -0.8331, 1.064, -0.8331, -0.441, -0.7987, -0.441, -0.8331, 1.231, -0.8331, 1.064, -0.7987, 1.064, -0.7987, 1.231, -0.9037, 2.851, -0.8693, 2.851, -0.8693, 4.472, -0.9037, 4.472, -3.207, 5.382, -3.207, 5.148, -3.173, 5.148, -3.173, 5.382, -0.8693, 1.199, -0.8349, 1.199, -0.8349, 2.849, -0.8693, 2.849, 6.322, 2.086, 6.322, 1.783, 6.356, 1.783, 6.356, 2.086, -2.284, 6.29, -2.318, 6.29, -2.318, 4.699, -2.284, 4.699, -1.596, 6.485, -1.596, 6.84, -1.63, 6.84, -1.63, 6.485, -0.7987, 7.518, -0.8331, 7.518, -0.8331, 6.092, -0.7987, 6.092, -3.289, 6.671, -3.289, 6.284, -3.255, 6.284, -3.255, 6.671, 6.137, 5.098, 6.171, 5.098, 6.171, 6.678, 6.137, 6.678, -2.528, 5.903, -2.528, 6.303, -2.563, 6.303, -2.563, 5.903, -2.318, 6.659, -2.318, 6.29, -2.284, 6.29, -2.284, 6.659, 6.82, -0.6667, 6.785, -0.6667, 6.785, -1.805, 6.82, -1.805, 6.82, -1.452, 6.82, -1.805, 6.854, -1.805, 6.854, -1.452, -4.735, -0.2491, -4.336, -0.3185, -4.308, 1.331, 7.899, 3.718, 7.495, 3.718, 7.637, 2.088, 6.137, 6.678, 6.102, 6.678, 6.102, 5.098, 6.137, 5.098, -5.493, 0.02385, -5.122, -0.1345, -4.651, 1.45, 7.287, 7.585, 6.886, 7.536, 7.287, 5.933, -2.349, 7.329, -2.384, 7.329, -2.384, 5.903, -2.349, 5.903, -6.168, 0.4624, -5.843, 0.2237, -5.015, 1.658, 7.696, -1.693, 7.291, -1.693, 7.494, -3.332, -2.487, 5.903, -2.453, 5.903, -2.453, 7.371, -2.487, 7.371, -6.722, 1.043, -6.462, 0.7366, -5.321, 1.944, 6.573, 6.75, 6.171, 6.701, 6.573, 5.098, -0.8331, 4.489, -0.7987, 4.489, -0.7987, 6.092, -0.8331, 6.092, -7.126, 1.734, -6.944, 1.377, -5.552, 2.291, 7.288, -4.936, 7.69, -4.984, 7.69, -3.332, -0.8693, 2.851, -0.9037, 2.851, -0.9037, 1.199, -0.8693, 1.199, -7.357, 2.498, -7.264, 2.11, -5.696, 2.682, 7.288, -3.332, 6.887, -3.381, 7.288, -4.984, -0.7987, 4.489, -0.8331, 4.489, -0.8331, 2.878, -0.7987, 2.878, 7.2, -7.456, 7.602, -7.504, 7.602, -5.853, -2.453, 5.903, -2.418, 5.903, -2.418, 7.387, -2.453, 7.387, -0.8331, 1.231, -0.7987, 1.231, -0.7987, 2.878, -0.8331, 2.878, -0.8349, 4.481, -0.8693, 4.481, -0.8693, 2.849, -0.8349, 2.849, -7.264, 4.081, -7.357, 3.692, -5.696, 3.508, 7.689, 5.933, 7.287, 5.884, 7.689, 4.281, -3.139, 5.148, -3.104, 5.148, -3.104, 6.677, -3.139, 6.677, -6.944, 4.814, -7.126, 4.457, -5.552, 3.899, 7.291, -1.693, 6.887, -1.693, 7.089, -3.332, -3.207, 5.382, -3.173, 5.382, -3.173, 6.725, -3.207, 6.725, -6.462, 5.454, -6.722, 5.148, -5.321, 4.247, 7.58, 1.928, 7.175, 1.928, 7.377, 0.2881, -0.9037, 4.472, -0.8693, 4.472, -0.8693, 5.668, -0.9037, 5.668, -5.843, 5.967, -6.168, 5.728, -5.015, 4.532, 6.886, 4.329, 7.287, 4.281, 7.287, 5.933, -5.122, 6.325, -5.493, 6.167, -4.651, 4.74, 7.175, -1.315, 7.577, -1.364, 7.577, 0.2881, -2.384, 7.348, -2.418, 7.348, -2.418, 5.903, -2.384, 5.903, -4.336, 6.509, -4.735, 6.44, -4.308, 4.859, 7.287, 5.996, 7.687, 5.933, 7.687, 7.582, 6.785, -0.6272, 6.751, -0.6272, 6.751, -1.805, 6.785, -1.805, -0.797, -7.405, -0.797, -7.504, -0.3816, -7.481, -0.3933, -7.382, -0.3933, -7.382, -0.3816, -7.481, 0.02814, -7.409, 0.004965, -7.313, 0.004965, -7.313, 0.02814, -7.409, 0.4267, -7.291, 0.3924, -7.198, 0.3924, -7.198, 0.4267, -7.291, 0.8088, -7.128, 0.7637, -7.04, 0.7637, -7.04, 0.8088, -7.128, 1.169, -6.923, 1.114, -6.84, 1.114, -6.84, 1.169, -6.923, 1.503, -6.677, 1.438, -6.601, 1.438, -6.601, 1.503, -6.677, 1.805, -6.395, 1.732, -6.327, 1.732, -6.327, 1.805, -6.395, 2.073, -6.08, 1.992, -6.021, 1.992, -6.021, 2.073, -6.08, 2.302, -5.736, 2.215, -5.687, 2.215, -5.687, 2.302, -5.736, 2.488, -5.369, 2.396, -5.329, 2.396, -5.329, 2.488, -5.369, 2.631, -4.982, 2.534, -4.954, 2.534, -4.954, 2.631, -4.982, 2.727, -4.582, 2.628, -4.565, 2.628, -4.565, 2.727, -4.582, 2.775, -4.174, 2.675, -4.168, 2.675, -4.168, 2.775, -4.174, 2.775, -3.763, 2.675, -3.768, 2.675, -3.768, 2.775, -3.763, 2.727, -3.354, 2.628, -3.371, 2.628, -3.371, 2.727, -3.354, 2.631, -2.954, 2.534, -2.982, 2.534, -2.982, 2.631, -2.954, 2.488, -2.568, 2.396, -2.607, 2.396, -2.607, 2.488, -2.568, 2.302, -2.2, 2.215, -2.25, 2.215, -2.25, 2.302, -2.2, 2.073, -1.856, 1.992, -1.916, 1.992, -1.916, 2.073, -1.856, 1.805, -1.541, 1.732, -1.61, 1.732, -1.61, 1.805, -1.541, 1.503, -1.259, 1.438, -1.335, 1.438, -1.335, 1.503, -1.259, 1.169, -1.014, 1.114, -1.097, 1.114, -1.097, 1.169, -1.014, 0.8088, -0.808, 0.7637, -0.8968, 0.7637, -0.8968, 0.8088, -0.808, 0.4267, -0.6451, 0.3924, -0.7385, 0.3924, -0.7385, 0.4267, -0.6451, 0.02814, -0.5272, 0.004963, -0.6238, 0.004963, -0.6238, 0.02814, -0.5272, -0.3816, -0.4558, -0.3933, -0.5544, -0.3933, -0.5544, -0.3816, -0.4558, -0.797, -0.4319, -0.797, -0.5312, 6.347, -7.405, 5.943, -7.382, 5.931, -7.481, 6.347, -7.504, 5.943, -7.382, 5.545, -7.313, 5.522, -7.409, 5.931, -7.481, 5.545, -7.313, 5.157, -7.198, 5.123, -7.291, 5.522, -7.409, 5.157, -7.198, 4.786, -7.04, 4.741, -7.128, 5.123, -7.291, 4.786, -7.04, 4.436, -6.84, 4.381, -6.923, 4.741, -7.128, 4.436, -6.84, 4.111, -6.601, 4.047, -6.677, 4.381, -6.923, 4.111, -6.601, 3.817, -6.327, 3.744, -6.395, 4.047, -6.677, 3.817, -6.327, 3.557, -6.021, 3.477, -6.08, 3.744, -6.395, 3.557, -6.021, 3.335, -5.687, 3.248, -5.736, 3.477, -6.08, 3.335, -5.687, 3.154, -5.329, 3.061, -5.369, 3.248, -5.736, 3.154, -5.329, 3.015, -4.954, 2.919, -4.982, 3.061, -5.369, 3.015, -4.954, 2.922, -4.565, 2.823, -4.582, 2.919, -4.982, 2.922, -4.565, 2.875, -4.168, 2.775, -4.174, 2.823, -4.582, 2.875, -4.168, 2.875, -3.768, 2.775, -3.763, 2.775, -4.174, 2.875, -3.768, 2.922, -3.371, 2.823, -3.354, 2.775, -3.763, 2.922, -3.371, 3.015, -2.982, 2.919, -2.954, 2.823, -3.354, 3.015, -2.982, 3.154, -2.607, 3.061, -2.568, 2.919, -2.954, 3.154, -2.607, 3.335, -2.25, 3.248, -2.2, 3.061, -2.568, 3.335, -2.25, 3.557, -1.916, 3.477, -1.856, 3.248, -2.2, 3.557, -1.916, 3.817, -1.61, 3.744, -1.541, 3.477, -1.856, 3.817, -1.61, 4.111, -1.335, 4.047, -1.259, 3.744, -1.541, 4.111, -1.335, 4.436, -1.097, 4.381, -1.014, 4.047, -1.259, 4.436, -1.097, 4.786, -0.8968, 4.741, -0.808, 4.381, -1.014, 4.786, -0.8968, 5.157, -0.7385, 5.123, -0.6451, 4.741, -0.808, 5.157, -0.7385, 5.545, -0.6238, 5.522, -0.5272, 5.123, -0.6451, 5.545, -0.6238, 5.943, -0.5544, 5.931, -0.4558, 5.522, -0.5272, 5.943, -0.5544, 6.347, -0.5312, 6.347, -0.4319, 5.931, -0.4558, -3.103, 4.38, -3.103, 4.546, -3.933, 4.546, -3.933, 4.38, -2.273, -0.09747, -2.273, 0.27, -3.103, 0.27, -3.103, -0.09747, -1.444, -0.441, -1.444, -0.2459, -2.273, -0.2459, -2.273, -0.441, -2.273, -0.441, -2.273, -0.09747, -3.103, -0.09747, -3.103, -0.441, -1.444, -0.2459, -1.444, -0.01159, -2.273, -0.01159, -2.273, -0.2459, -1.444, 5.598, -1.444, 5.951, -2.273, 5.951, -2.273, 5.598, -1.444, -0.01159, -1.444, 0.2587, -2.273, 0.2587, -2.273, -0.01159, -1.444, 5.223, -1.444, 5.598, -2.273, 5.598, -2.273, 5.223, -1.444, 0.2587, -1.444, 0.5614, -2.273, 0.5614, -2.273, 0.2587, -1.444, 4.831, -1.444, 5.223, -2.273, 5.223, -2.273, 4.831, -1.444, 0.5614, -1.444, 0.8923, -2.273, 0.8923, -2.273, 0.5614, -1.444, 4.427, -1.444, 4.831, -2.273, 4.831, -2.273, 4.427, -1.444, 0.8923, -1.444, 1.247, -2.273, 1.247, -2.273, 0.8923, -1.444, 4.017, -1.444, 4.427, -2.273, 4.427, -2.273, 4.017, -1.444, 1.247, -1.444, 1.621, -2.273, 1.621, -2.273, 1.247, -1.444, 3.606, -1.444, 4.017, -2.273, 4.017, -2.273, 3.606, -1.444, 1.621, -1.444, 2.008, -2.273, 2.008, -2.273, 1.621, -1.444, 3.2, -1.444, 3.606, -2.273, 3.606, -2.273, 3.2, -1.444, 2.008, -1.444, 2.405, -2.273, 2.405, -2.273, 2.008, -1.444, 2.804, -1.444, 3.2, -2.273, 3.2, -2.273, 2.804, 6.322, 1.679, 6.322, 2.088, 5.492, 2.088, 5.492, 1.679, -1.444, 2.405, -1.444, 2.804, -2.273, 2.804, -2.273, 2.405, 1.757, 7.451, 1.383, 7.451, 1.383, 6.632, 1.757, 6.632, 6.322, 1.278, 6.322, 1.679, 5.492, 1.679, 5.492, 1.278, -0.9037, -0.441, -0.8331, -0.441, -0.8331, 0.3789, -0.9037, 0.3789, 1.383, 7.451, 1.03, 7.451, 1.03, 6.632, 1.383, 6.632, 6.322, 0.8895, 6.322, 1.278, 5.492, 1.278, 5.492, 0.8895, -0.8331, 1.199, -0.9037, 1.199, -0.9037, 0.3789, -0.8331, 0.3789, -3.103, -0.441, -3.103, -0.08798, -3.933, -0.08798, -3.933, -0.441, 6.322, 0.5195, 6.322, 0.8895, 5.492, 0.8895, 5.492, 0.5195, -3.103, -0.08798, -3.103, 0.2844, -3.933, 0.2844, -3.933, -0.08798, 6.322, 0.1729, 6.322, 0.5195, 5.492, 0.5195, 5.492, 0.1729, -3.103, 0.2844, -3.103, 0.6712, -3.933, 0.6712, -3.933, 0.2844, 6.322, -0.1456, 6.322, 0.1729, 5.492, 0.1729, 5.492, -0.1456, -3.103, 0.6712, -3.103, 1.067, -3.933, 1.067, -3.933, 0.6712, 6.322, -0.4319, 6.322, -0.1456, 5.492, -0.1456, 5.492, -0.4319, -3.103, 1.067, -3.103, 1.467, -3.933, 1.467, -3.933, 1.067, -2.273, 3.782, -2.273, 4.097, -3.103, 4.097, -3.103, 3.782, -3.103, 1.467, -3.103, 1.865, -3.933, 1.865, -3.933, 1.467, -2.273, 3.439, -2.273, 3.782, -3.103, 3.782, -3.103, 3.439, -3.103, 1.865, -3.103, 2.255, -3.933, 2.255, -3.933, 1.865, -2.273, 3.071, -2.273, 3.439, -3.103, 3.439, -3.103, 3.071, -3.103, 2.255, -3.103, 2.634, -3.933, 2.634, -3.933, 2.255, -2.273, 2.685, -2.273, 3.071, -3.103, 3.071, -3.103, 2.685, -3.103, 2.634, -3.103, 2.995, -3.933, 2.995, -3.933, 2.634, -2.273, 2.285, -2.273, 2.685, -3.103, 2.685, -3.103, 2.285, -3.103, 2.995, -3.103, 3.334, -3.933, 3.334, -3.933, 2.995, -2.273, 1.876, -2.273, 2.285, -3.103, 2.285, -3.103, 1.876, -3.103, 3.334, -3.103, 3.646, -3.933, 3.646, -3.933, 3.334, -2.273, 1.465, -2.273, 1.876, -3.103, 1.876, -3.103, 1.465, -3.103, 3.646, -3.103, 3.926, -3.933, 3.926, -3.933, 3.646, -2.273, 1.057, -2.273, 1.465, -3.103, 1.465, -3.103, 1.057, -3.103, 3.926, -3.103, 4.172, -3.933, 4.172, -3.933, 3.926, -2.273, 0.6565, -2.273, 1.057, -3.103, 1.057, -3.103, 0.6565, -3.103, 4.172, -3.103, 4.38, -3.933, 4.38, -3.933, 4.172, -2.273, 0.27, -2.273, 0.6565, -3.103, 0.6565, -3.103, 0.27, 2.758, 2.993, 3.114, 2.993, 3.114, 3.664, 2.758, 3.664, 0.2575, 1.999, -0.06644, 1.999, -0.06644, 1.328, 0.2575, 1.328, 0.2575, 2.671, -0.03048, 2.671, -0.03048, 1.999, 0.2575, 1.999, -0.07307, -1.409, -0.07307, 0.04928, -0.7715, 0.04928, -0.7715, -1.409, -1.47, 0.04386, -1.47, -1.4, -0.7715, -1.4, -0.7715, 0.04386, -1.47, -2.867, -1.47, -1.399, -2.168, -1.399, -2.168, -2.867, 2.022, 0.8592, 2.022, 2.06, 1.324, 2.06, 1.324, 0.8592, -1.47, 2.387, -1.47, 1.339, -0.7715, 1.339, -0.7715, 2.387, 2.022, -0.3495, 2.022, 0.8592, 1.324, 0.8592, 1.324, -0.3495, -2.867, -1.398, -2.867, -2.867, -2.168, -2.867, -2.168, -1.398, -2.203, 2.009, -2.496, 2.009, -2.496, 1.337, -2.203, 1.337, -0.07307, -1.441, -0.07307, -2.867, 0.6253, -2.867, 0.6253, -1.441, 2.022, -1.604, 2.022, -0.3495, 1.324, -0.3495, 1.324, -1.604, 3.466, 3.675, 3.128, 3.675, 3.128, 3.003, 3.466, 3.003, -1.47, -1.399, -1.47, 0.05738, -2.168, 0.05738, -2.168, -1.399, 1.324, -1.465, 1.324, -0.06853, 0.6253, -0.06853, 0.6253, -1.465, 3.128, -1.394, 3.492, -1.394, 3.492, -0.722, 3.128, -0.722, -2.867, 2.799, -2.496, 2.799, -2.496, 3.471, -2.867, 3.471, 0.6253, 1.302, 0.6253, -0.06853, 1.324, -0.06853, 1.324, 1.302, 1.324, -2.867, 1.324, -1.465, 0.6253, -1.465, 0.6253, -2.867, 3.466, 3.003, 3.802, 3.003, 3.802, 3.675, 3.466, 3.675, -0.03182, 3.08, -0.4023, 3.08, -0.4023, 2.408, -0.03182, 2.408, -1.47, 1.316, -1.47, 2.37, -2.168, 2.37, -2.168, 1.316, 0.2575, 2.8, 0.6165, 2.8, 0.6165, 3.472, 0.2575, 3.472, 1.324, 1.302, 1.324, 2.4, 0.6253, 2.4, 0.6253, 1.302, -1.47, 0.05738, -1.47, 1.316, -2.168, 1.316, -2.168, 0.05738, -0.7715, -2.867, -0.7715, -1.4, -1.47, -1.4, -1.47, -2.867, -0.07307, 1.301, -0.07307, 2.408, -0.7715, 2.408, -0.7715, 1.301, -2.867, 0.03527, -2.867, -1.398, -2.168, -1.398, -2.168, 0.03527, -0.7715, -1.409, -0.7715, -2.867, -0.07307, -2.867, -0.07307, -1.409, 3.49, -0.0503, 3.128, -0.0503, 3.128, -0.722, 3.49, -0.722, 2.356, 3.697, 2.022, 3.697, 2.022, 3.025, 2.356, 3.025, -0.7715, 0.04386, -0.7715, 1.339, -1.47, 1.339, -1.47, 0.04386, 2.022, -2.867, 2.022, -1.604, 1.324, -1.604, 1.324, -2.867, -2.168, 0.03527, -2.168, 1.337, -2.867, 1.337, -2.867, 0.03527, 0.6253, -1.441, 0.6253, -0.03765, -0.07307, -0.03765, -0.07307, -1.441, -0.07307, 0.04928, -0.07307, 1.301, -0.7715, 1.301, -0.7715, 0.04928, 0.6253, -0.03765, 0.6253, 1.328, -0.07307, 1.328, -0.07307, -0.03765, -2.206, 2.68, -2.496, 2.68, -2.496, 2.009, -2.206, 2.009, 0.6253, 3.853, 0.7556, 2.4, 0.9959, 3.853, 3.128, -1.405, 2.758, -1.405, 2.943, -2.867, -0.4023, 3.867, -0.7715, 3.836, -0.4023, 2.408, 2.758, 2.993, 2.943, 1.53, 3.128, 2.993, -2.168, 2.4, -1.799, 2.37, -1.799, 3.828, 2.758, 0.05752, 2.943, -1.405, 3.128, 0.05752, 0.6253, 2.8, 0.2575, 2.757, 0.6253, 1.328, 3.128, 2.96, 3.496, 1.53, 3.496, 3.003, 2.39, 0.07916, 2.022, 0.03605, 2.39, -1.394, 3.128, -1.437, 3.496, -2.867, 3.496, -1.394, 3.493, 0.1006, 3.861, 0.05752, 3.861, 1.53, 3.496, 0.05752, 3.681, -1.405, 3.867, 0.05752, 1.324, 2.103, 1.692, 2.06, 1.692, 3.533, 3.493, 1.53, 3.126, 1.487, 3.493, 0.05752, 3.496, -1.405, 3.681, -2.867, 3.867, -1.405, 3.496, 1.574, 3.864, 1.53, 3.864, 3.003, 2.758, -1.394, 2.758, 0.07916, 2.39, -1.351, 2.022, 0.1223, 2.39, 0.07916, 2.39, 1.552, 2.39, -1.437, 2.758, -2.867, 2.758, -1.394, 2.39, 0.1223, 2.758, 0.07916, 2.758, 1.552, -2.867, 2.799, -2.681, 1.337, -2.496, 2.799, 2.39, 3.025, 2.022, 2.982, 2.39, 1.552, 2.022, -1.437, 2.39, -2.867, 2.39, -1.394, -1.47, 3.815, -1.101, 2.387, -1.101, 3.846, 3.126, 1.53, 2.758, 1.487, 3.126, 0.05752, 2.39, 2.982, 2.758, 1.552, 2.758, 3.025, -7.504, -7.504, -0.797, -7.504, -0.797, -0.441, -7.504, -0.441, -7.504, -7.504, -0.797, -7.504, -0.797, -0.441, -7.504, -0.441])
me_cube.materials.append(mat_floor)
me_cube.materials.append(mat_wall)
me_cube.materials.append(mat_skybox)
me_cube.materials.append(mat_skybox2)
me_cube.materials.append(mat_black)
me_cube.use_remesh_preserve_volume = False
me_cube.use_remesh_preserve_attributes = False
me_cube.use_mirror_vertex_groups = False
me_cube.update()

# ---- objects
ob_cube_004 = bpy.data.objects.new('Cube.004', me_cube_004)
ob_cube_003 = bpy.data.objects.new('Cube.003', me_cube_003)
ob_cube_002 = bpy.data.objects.new('Cube.002', me_cube_002)
ob_cube_001 = bpy.data.objects.new('Cube.001', me_cube_001)
ob_cube = bpy.data.objects.new('Cube', me_cube)
ob_empty = bpy.data.objects.new('Empty', None)

# ---- transforms, parenting, visibility, modifiers, constraints
ob_cube_004.location = (0.0, 0.0, 0.0)
ob_cube_004.lock_rotations_4d = False
ob_cube_004.empty_display_type = 'ARROWS'
ob_cube_004.lineart.crease_threshold = 0.0
ob_cube_003.location = (0.0, 0.0, 0.0)
ob_cube_003.lock_rotations_4d = False
ob_cube_003.empty_display_type = 'ARROWS'
ob_cube_003.lineart.crease_threshold = 0.0
ob_cube_002.location = (0.0, 0.0, 0.0)
ob_cube_002.lock_rotations_4d = False
ob_cube_002.empty_display_type = 'ARROWS'
ob_cube_002.lineart.crease_threshold = 0.0
ob_cube_001.location = (0.0, 0.0, 0.0)
ob_cube_001.scale = (1.0, 1.049, 1.0)
ob_cube_001.lock_rotations_4d = False
ob_cube_001.empty_display_type = 'ARROWS'
ob_cube_001.hide_viewport = True
ob_cube_001.lineart.crease_threshold = 0.0
ob_cube.location = (0.0, 0.0, 0.0)
ob_cube.lock_rotations_4d = False
ob_cube.empty_display_type = 'ARROWS'
ob_cube.lineart.crease_threshold = 0.0
ob_empty.location = (38.66, -41.71, 0.4097)
ob_empty.rotation_euler = (0.0, -0.0, 1.571)
ob_empty.scale = (115.0, 115.0, 115.0)
ob_empty.empty_display_type = 'IMAGE'
ob_empty.empty_image_offset = (0.0, 0.0)
ob_empty.lineart.crease_threshold = 0.0

# ---- collection membership
col_collection_1.objects.link(ob_cube_004)
col_collection_1.objects.link(ob_cube_003)
col_collection_1.objects.link(ob_cube_002)
col_collection_1.objects.link(ob_cube_001)
col_collection_1.objects.link(ob_cube)
col_collection_10.objects.link(ob_empty)

# ---- scene / render settings (as saved in the file)
scene.frame_start = 1; scene.frame_end = 250; scene.frame_set(30)
scene.render.engine = 'BLENDER_EEVEE_NEXT'
scene.render.resolution_percentage = 50
scene.render.dither_intensity = 0.0
scene.cycles.use_denoising = False
scene.cycles.samples = 128
scene.cycles.sampling_pattern = 'TABULATED_SOBOL'
scene.cycles.use_adaptive_sampling = False
scene.cycles.use_light_tree = False
scene.cycles.blur_glossy = 0.0
scene.cycles.sample_clamp_indirect = 0.0
scene.view_settings.view_transform = 'Standard'
bpy.context.view_layer.update()

# ---- added for rendering (the .blend has no active camera and no usable light): camera, sun
cam_auto = bpy.data.cameras.new('AutoCamera')
cam_auto.lens = 50.0
cam_auto.sensor_width = 36.0
cam_auto.clip_end = 6942.98
ob_auto_camera = bpy.data.objects.new('AutoCamera', cam_auto)
scene.collection.objects.link(ob_auto_camera)
ob_auto_camera.location = (395.446, -474.888, 354.543)
ob_auto_camera.rotation_euler = (1.09748, -7.21219e-08, 0.694738)
scene.camera = ob_auto_camera
light_auto_sun = bpy.data.lights.new('AutoSun', 'SUN')
light_auto_sun.energy = 3.0
light_auto_sun.angle = 0.0523599
ob_auto_sun = bpy.data.objects.new('AutoSun', light_auto_sun)
scene.collection.objects.link(ob_auto_sun)
ob_auto_sun.rotation_euler = (0.872665, 0.174533, 0.523599)
bpy.context.view_layer.update()
